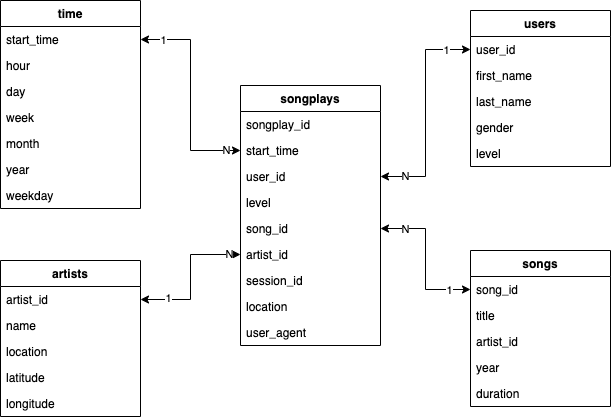

The diagram above was exported from draw.io. Its source (the exported page's mxGraphModel, read from the mxfile embedded in the PNG):
<mxGraphModel dx="1207" dy="1054" grid="1" gridSize="10" guides="1" tooltips="1" connect="1" arrows="1" fold="1" page="1" pageScale="1" pageWidth="827" pageHeight="1169" math="0" shadow="0">
  <root>
    <mxCell id="0" />
    <mxCell id="1" parent="0" />
    <mxCell id="QujqAC1Fa6WyGdkwby1U-1" value="songplays" style="swimlane;fontStyle=1;childLayout=stackLayout;horizontal=1;startSize=26;fillColor=none;horizontalStack=0;resizeParent=1;resizeParentMax=0;resizeLast=0;collapsible=1;marginBottom=0;" vertex="1" parent="1">
      <mxGeometry x="360" y="325" width="140" height="260" as="geometry" />
    </mxCell>
    <mxCell id="QujqAC1Fa6WyGdkwby1U-2" value="songplay_id" style="text;strokeColor=none;fillColor=none;align=left;verticalAlign=top;spacingLeft=4;spacingRight=4;overflow=hidden;rotatable=0;points=[[0,0.5],[1,0.5]];portConstraint=eastwest;" vertex="1" parent="QujqAC1Fa6WyGdkwby1U-1">
      <mxGeometry y="26" width="140" height="26" as="geometry" />
    </mxCell>
    <mxCell id="QujqAC1Fa6WyGdkwby1U-3" value="start_time" style="text;strokeColor=none;fillColor=none;align=left;verticalAlign=top;spacingLeft=4;spacingRight=4;overflow=hidden;rotatable=0;points=[[0,0.5],[1,0.5]];portConstraint=eastwest;" vertex="1" parent="QujqAC1Fa6WyGdkwby1U-1">
      <mxGeometry y="52" width="140" height="26" as="geometry" />
    </mxCell>
    <mxCell id="QujqAC1Fa6WyGdkwby1U-4" value="user_id" style="text;strokeColor=none;fillColor=none;align=left;verticalAlign=top;spacingLeft=4;spacingRight=4;overflow=hidden;rotatable=0;points=[[0,0.5],[1,0.5]];portConstraint=eastwest;" vertex="1" parent="QujqAC1Fa6WyGdkwby1U-1">
      <mxGeometry y="78" width="140" height="26" as="geometry" />
    </mxCell>
    <mxCell id="QujqAC1Fa6WyGdkwby1U-5" value="level" style="text;strokeColor=none;fillColor=none;align=left;verticalAlign=top;spacingLeft=4;spacingRight=4;overflow=hidden;rotatable=0;points=[[0,0.5],[1,0.5]];portConstraint=eastwest;" vertex="1" parent="QujqAC1Fa6WyGdkwby1U-1">
      <mxGeometry y="104" width="140" height="26" as="geometry" />
    </mxCell>
    <mxCell id="QujqAC1Fa6WyGdkwby1U-6" value="song_id" style="text;strokeColor=none;fillColor=none;align=left;verticalAlign=top;spacingLeft=4;spacingRight=4;overflow=hidden;rotatable=0;points=[[0,0.5],[1,0.5]];portConstraint=eastwest;" vertex="1" parent="QujqAC1Fa6WyGdkwby1U-1">
      <mxGeometry y="130" width="140" height="26" as="geometry" />
    </mxCell>
    <mxCell id="QujqAC1Fa6WyGdkwby1U-7" value="artist_id" style="text;strokeColor=none;fillColor=none;align=left;verticalAlign=top;spacingLeft=4;spacingRight=4;overflow=hidden;rotatable=0;points=[[0,0.5],[1,0.5]];portConstraint=eastwest;" vertex="1" parent="QujqAC1Fa6WyGdkwby1U-1">
      <mxGeometry y="156" width="140" height="26" as="geometry" />
    </mxCell>
    <mxCell id="QujqAC1Fa6WyGdkwby1U-8" value="session_id" style="text;strokeColor=none;fillColor=none;align=left;verticalAlign=top;spacingLeft=4;spacingRight=4;overflow=hidden;rotatable=0;points=[[0,0.5],[1,0.5]];portConstraint=eastwest;" vertex="1" parent="QujqAC1Fa6WyGdkwby1U-1">
      <mxGeometry y="182" width="140" height="26" as="geometry" />
    </mxCell>
    <mxCell id="QujqAC1Fa6WyGdkwby1U-9" value="location" style="text;strokeColor=none;fillColor=none;align=left;verticalAlign=top;spacingLeft=4;spacingRight=4;overflow=hidden;rotatable=0;points=[[0,0.5],[1,0.5]];portConstraint=eastwest;" vertex="1" parent="QujqAC1Fa6WyGdkwby1U-1">
      <mxGeometry y="208" width="140" height="26" as="geometry" />
    </mxCell>
    <mxCell id="QujqAC1Fa6WyGdkwby1U-10" value="user_agent" style="text;strokeColor=none;fillColor=none;align=left;verticalAlign=top;spacingLeft=4;spacingRight=4;overflow=hidden;rotatable=0;points=[[0,0.5],[1,0.5]];portConstraint=eastwest;" vertex="1" parent="QujqAC1Fa6WyGdkwby1U-1">
      <mxGeometry y="234" width="140" height="26" as="geometry" />
    </mxCell>
    <mxCell id="QujqAC1Fa6WyGdkwby1U-42" style="edgeStyle=orthogonalEdgeStyle;rounded=0;orthogonalLoop=1;jettySize=auto;html=1;exitX=0;exitY=0.5;exitDx=0;exitDy=0;entryX=1;entryY=0.5;entryDx=0;entryDy=0;startArrow=classic;startFill=1;" edge="1" parent="1" source="QujqAC1Fa6WyGdkwby1U-3" target="QujqAC1Fa6WyGdkwby1U-28">
      <mxGeometry relative="1" as="geometry" />
    </mxCell>
    <mxCell id="QujqAC1Fa6WyGdkwby1U-43" value="1" style="edgeLabel;html=1;align=center;verticalAlign=middle;resizable=0;points=[];" vertex="1" connectable="0" parent="QujqAC1Fa6WyGdkwby1U-42">
      <mxGeometry x="0.7874" relative="1" as="geometry">
        <mxPoint as="offset" />
      </mxGeometry>
    </mxCell>
    <mxCell id="QujqAC1Fa6WyGdkwby1U-44" value="N" style="edgeLabel;html=1;align=center;verticalAlign=middle;resizable=0;points=[];" vertex="1" connectable="0" parent="QujqAC1Fa6WyGdkwby1U-42">
      <mxGeometry x="-0.8538" y="-1" relative="1" as="geometry">
        <mxPoint as="offset" />
      </mxGeometry>
    </mxCell>
    <mxCell id="QujqAC1Fa6WyGdkwby1U-45" style="edgeStyle=orthogonalEdgeStyle;rounded=0;orthogonalLoop=1;jettySize=auto;html=1;exitX=1;exitY=0.5;exitDx=0;exitDy=0;entryX=0;entryY=0.5;entryDx=0;entryDy=0;startArrow=classic;startFill=1;" edge="1" parent="1" source="QujqAC1Fa6WyGdkwby1U-36" target="QujqAC1Fa6WyGdkwby1U-7">
      <mxGeometry relative="1" as="geometry" />
    </mxCell>
    <mxCell id="QujqAC1Fa6WyGdkwby1U-46" value="N" style="edgeLabel;html=1;align=center;verticalAlign=middle;resizable=0;points=[];" vertex="1" connectable="0" parent="QujqAC1Fa6WyGdkwby1U-45">
      <mxGeometry x="0.8323" y="1" relative="1" as="geometry">
        <mxPoint as="offset" />
      </mxGeometry>
    </mxCell>
    <mxCell id="QujqAC1Fa6WyGdkwby1U-47" value="1" style="edgeLabel;html=1;align=center;verticalAlign=middle;resizable=0;points=[];" vertex="1" connectable="0" parent="QujqAC1Fa6WyGdkwby1U-45">
      <mxGeometry x="-0.6258" y="2" relative="1" as="geometry">
        <mxPoint as="offset" />
      </mxGeometry>
    </mxCell>
    <mxCell id="QujqAC1Fa6WyGdkwby1U-48" style="edgeStyle=orthogonalEdgeStyle;rounded=0;orthogonalLoop=1;jettySize=auto;html=1;exitX=0;exitY=0.5;exitDx=0;exitDy=0;startArrow=classic;startFill=1;" edge="1" parent="1" source="QujqAC1Fa6WyGdkwby1U-22" target="QujqAC1Fa6WyGdkwby1U-6">
      <mxGeometry relative="1" as="geometry" />
    </mxCell>
    <mxCell id="QujqAC1Fa6WyGdkwby1U-49" value="N" style="edgeLabel;html=1;align=center;verticalAlign=middle;resizable=0;points=[];" vertex="1" connectable="0" parent="QujqAC1Fa6WyGdkwby1U-48">
      <mxGeometry x="0.677" relative="1" as="geometry">
        <mxPoint as="offset" />
      </mxGeometry>
    </mxCell>
    <mxCell id="QujqAC1Fa6WyGdkwby1U-50" value="1" style="edgeLabel;html=1;align=center;verticalAlign=middle;resizable=0;points=[];" vertex="1" connectable="0" parent="QujqAC1Fa6WyGdkwby1U-48">
      <mxGeometry x="-0.7143" relative="1" as="geometry">
        <mxPoint as="offset" />
      </mxGeometry>
    </mxCell>
    <mxCell id="QujqAC1Fa6WyGdkwby1U-51" style="edgeStyle=orthogonalEdgeStyle;rounded=0;orthogonalLoop=1;jettySize=auto;html=1;exitX=1;exitY=0.5;exitDx=0;exitDy=0;entryX=0;entryY=0.5;entryDx=0;entryDy=0;startArrow=classic;startFill=1;" edge="1" parent="1" source="QujqAC1Fa6WyGdkwby1U-4" target="QujqAC1Fa6WyGdkwby1U-12">
      <mxGeometry relative="1" as="geometry" />
    </mxCell>
    <mxCell id="QujqAC1Fa6WyGdkwby1U-52" value="1" style="edgeLabel;html=1;align=center;verticalAlign=middle;resizable=0;points=[];" vertex="1" connectable="0" parent="QujqAC1Fa6WyGdkwby1U-51">
      <mxGeometry x="0.7733" relative="1" as="geometry">
        <mxPoint as="offset" />
      </mxGeometry>
    </mxCell>
    <mxCell id="QujqAC1Fa6WyGdkwby1U-53" value="N" style="edgeLabel;html=1;align=center;verticalAlign=middle;resizable=0;points=[];" vertex="1" connectable="0" parent="QujqAC1Fa6WyGdkwby1U-51">
      <mxGeometry x="-0.7814" y="1" relative="1" as="geometry">
        <mxPoint as="offset" />
      </mxGeometry>
    </mxCell>
    <mxCell id="QujqAC1Fa6WyGdkwby1U-11" value="users" style="swimlane;fontStyle=1;childLayout=stackLayout;horizontal=1;startSize=26;fillColor=none;horizontalStack=0;resizeParent=1;resizeParentMax=0;resizeLast=0;collapsible=1;marginBottom=0;" vertex="1" parent="1">
      <mxGeometry x="590" y="250" width="140" height="156" as="geometry" />
    </mxCell>
    <mxCell id="QujqAC1Fa6WyGdkwby1U-12" value="user_id" style="text;strokeColor=none;fillColor=none;align=left;verticalAlign=top;spacingLeft=4;spacingRight=4;overflow=hidden;rotatable=0;points=[[0,0.5],[1,0.5]];portConstraint=eastwest;" vertex="1" parent="QujqAC1Fa6WyGdkwby1U-11">
      <mxGeometry y="26" width="140" height="26" as="geometry" />
    </mxCell>
    <mxCell id="QujqAC1Fa6WyGdkwby1U-13" value="first_name" style="text;strokeColor=none;fillColor=none;align=left;verticalAlign=top;spacingLeft=4;spacingRight=4;overflow=hidden;rotatable=0;points=[[0,0.5],[1,0.5]];portConstraint=eastwest;" vertex="1" parent="QujqAC1Fa6WyGdkwby1U-11">
      <mxGeometry y="52" width="140" height="26" as="geometry" />
    </mxCell>
    <mxCell id="QujqAC1Fa6WyGdkwby1U-14" value="last_name" style="text;strokeColor=none;fillColor=none;align=left;verticalAlign=top;spacingLeft=4;spacingRight=4;overflow=hidden;rotatable=0;points=[[0,0.5],[1,0.5]];portConstraint=eastwest;" vertex="1" parent="QujqAC1Fa6WyGdkwby1U-11">
      <mxGeometry y="78" width="140" height="26" as="geometry" />
    </mxCell>
    <mxCell id="QujqAC1Fa6WyGdkwby1U-15" value="gender" style="text;strokeColor=none;fillColor=none;align=left;verticalAlign=top;spacingLeft=4;spacingRight=4;overflow=hidden;rotatable=0;points=[[0,0.5],[1,0.5]];portConstraint=eastwest;" vertex="1" parent="QujqAC1Fa6WyGdkwby1U-11">
      <mxGeometry y="104" width="140" height="26" as="geometry" />
    </mxCell>
    <mxCell id="QujqAC1Fa6WyGdkwby1U-16" value="level" style="text;strokeColor=none;fillColor=none;align=left;verticalAlign=top;spacingLeft=4;spacingRight=4;overflow=hidden;rotatable=0;points=[[0,0.5],[1,0.5]];portConstraint=eastwest;" vertex="1" parent="QujqAC1Fa6WyGdkwby1U-11">
      <mxGeometry y="130" width="140" height="26" as="geometry" />
    </mxCell>
    <mxCell id="QujqAC1Fa6WyGdkwby1U-21" value="songs" style="swimlane;fontStyle=1;childLayout=stackLayout;horizontal=1;startSize=26;fillColor=none;horizontalStack=0;resizeParent=1;resizeParentMax=0;resizeLast=0;collapsible=1;marginBottom=0;" vertex="1" parent="1">
      <mxGeometry x="590" y="490" width="140" height="156" as="geometry" />
    </mxCell>
    <mxCell id="QujqAC1Fa6WyGdkwby1U-22" value="song_id" style="text;strokeColor=none;fillColor=none;align=left;verticalAlign=top;spacingLeft=4;spacingRight=4;overflow=hidden;rotatable=0;points=[[0,0.5],[1,0.5]];portConstraint=eastwest;" vertex="1" parent="QujqAC1Fa6WyGdkwby1U-21">
      <mxGeometry y="26" width="140" height="26" as="geometry" />
    </mxCell>
    <mxCell id="QujqAC1Fa6WyGdkwby1U-23" value="title" style="text;strokeColor=none;fillColor=none;align=left;verticalAlign=top;spacingLeft=4;spacingRight=4;overflow=hidden;rotatable=0;points=[[0,0.5],[1,0.5]];portConstraint=eastwest;" vertex="1" parent="QujqAC1Fa6WyGdkwby1U-21">
      <mxGeometry y="52" width="140" height="26" as="geometry" />
    </mxCell>
    <mxCell id="QujqAC1Fa6WyGdkwby1U-24" value="artist_id" style="text;strokeColor=none;fillColor=none;align=left;verticalAlign=top;spacingLeft=4;spacingRight=4;overflow=hidden;rotatable=0;points=[[0,0.5],[1,0.5]];portConstraint=eastwest;" vertex="1" parent="QujqAC1Fa6WyGdkwby1U-21">
      <mxGeometry y="78" width="140" height="26" as="geometry" />
    </mxCell>
    <mxCell id="QujqAC1Fa6WyGdkwby1U-25" value="year" style="text;strokeColor=none;fillColor=none;align=left;verticalAlign=top;spacingLeft=4;spacingRight=4;overflow=hidden;rotatable=0;points=[[0,0.5],[1,0.5]];portConstraint=eastwest;" vertex="1" parent="QujqAC1Fa6WyGdkwby1U-21">
      <mxGeometry y="104" width="140" height="26" as="geometry" />
    </mxCell>
    <mxCell id="QujqAC1Fa6WyGdkwby1U-26" value="duration" style="text;strokeColor=none;fillColor=none;align=left;verticalAlign=top;spacingLeft=4;spacingRight=4;overflow=hidden;rotatable=0;points=[[0,0.5],[1,0.5]];portConstraint=eastwest;" vertex="1" parent="QujqAC1Fa6WyGdkwby1U-21">
      <mxGeometry y="130" width="140" height="26" as="geometry" />
    </mxCell>
    <mxCell id="QujqAC1Fa6WyGdkwby1U-35" value="artists" style="swimlane;fontStyle=1;childLayout=stackLayout;horizontal=1;startSize=26;fillColor=none;horizontalStack=0;resizeParent=1;resizeParentMax=0;resizeLast=0;collapsible=1;marginBottom=0;" vertex="1" parent="1">
      <mxGeometry x="120" y="500" width="140" height="156" as="geometry" />
    </mxCell>
    <mxCell id="QujqAC1Fa6WyGdkwby1U-36" value="artist_id" style="text;strokeColor=none;fillColor=none;align=left;verticalAlign=top;spacingLeft=4;spacingRight=4;overflow=hidden;rotatable=0;points=[[0,0.5],[1,0.5]];portConstraint=eastwest;" vertex="1" parent="QujqAC1Fa6WyGdkwby1U-35">
      <mxGeometry y="26" width="140" height="26" as="geometry" />
    </mxCell>
    <mxCell id="QujqAC1Fa6WyGdkwby1U-37" value="name" style="text;strokeColor=none;fillColor=none;align=left;verticalAlign=top;spacingLeft=4;spacingRight=4;overflow=hidden;rotatable=0;points=[[0,0.5],[1,0.5]];portConstraint=eastwest;" vertex="1" parent="QujqAC1Fa6WyGdkwby1U-35">
      <mxGeometry y="52" width="140" height="26" as="geometry" />
    </mxCell>
    <mxCell id="QujqAC1Fa6WyGdkwby1U-38" value="location" style="text;strokeColor=none;fillColor=none;align=left;verticalAlign=top;spacingLeft=4;spacingRight=4;overflow=hidden;rotatable=0;points=[[0,0.5],[1,0.5]];portConstraint=eastwest;" vertex="1" parent="QujqAC1Fa6WyGdkwby1U-35">
      <mxGeometry y="78" width="140" height="26" as="geometry" />
    </mxCell>
    <mxCell id="QujqAC1Fa6WyGdkwby1U-39" value="latitude" style="text;strokeColor=none;fillColor=none;align=left;verticalAlign=top;spacingLeft=4;spacingRight=4;overflow=hidden;rotatable=0;points=[[0,0.5],[1,0.5]];portConstraint=eastwest;" vertex="1" parent="QujqAC1Fa6WyGdkwby1U-35">
      <mxGeometry y="104" width="140" height="26" as="geometry" />
    </mxCell>
    <mxCell id="QujqAC1Fa6WyGdkwby1U-40" value="longitude" style="text;strokeColor=none;fillColor=none;align=left;verticalAlign=top;spacingLeft=4;spacingRight=4;overflow=hidden;rotatable=0;points=[[0,0.5],[1,0.5]];portConstraint=eastwest;" vertex="1" parent="QujqAC1Fa6WyGdkwby1U-35">
      <mxGeometry y="130" width="140" height="26" as="geometry" />
    </mxCell>
    <mxCell id="QujqAC1Fa6WyGdkwby1U-27" value="time" style="swimlane;fontStyle=1;childLayout=stackLayout;horizontal=1;startSize=26;fillColor=none;horizontalStack=0;resizeParent=1;resizeParentMax=0;resizeLast=0;collapsible=1;marginBottom=0;" vertex="1" parent="1">
      <mxGeometry x="120" y="240" width="140" height="208" as="geometry" />
    </mxCell>
    <mxCell id="QujqAC1Fa6WyGdkwby1U-28" value="start_time" style="text;strokeColor=none;fillColor=none;align=left;verticalAlign=top;spacingLeft=4;spacingRight=4;overflow=hidden;rotatable=0;points=[[0,0.5],[1,0.5]];portConstraint=eastwest;" vertex="1" parent="QujqAC1Fa6WyGdkwby1U-27">
      <mxGeometry y="26" width="140" height="26" as="geometry" />
    </mxCell>
    <mxCell id="QujqAC1Fa6WyGdkwby1U-29" value="hour" style="text;strokeColor=none;fillColor=none;align=left;verticalAlign=top;spacingLeft=4;spacingRight=4;overflow=hidden;rotatable=0;points=[[0,0.5],[1,0.5]];portConstraint=eastwest;" vertex="1" parent="QujqAC1Fa6WyGdkwby1U-27">
      <mxGeometry y="52" width="140" height="26" as="geometry" />
    </mxCell>
    <mxCell id="QujqAC1Fa6WyGdkwby1U-30" value="day" style="text;strokeColor=none;fillColor=none;align=left;verticalAlign=top;spacingLeft=4;spacingRight=4;overflow=hidden;rotatable=0;points=[[0,0.5],[1,0.5]];portConstraint=eastwest;" vertex="1" parent="QujqAC1Fa6WyGdkwby1U-27">
      <mxGeometry y="78" width="140" height="26" as="geometry" />
    </mxCell>
    <mxCell id="QujqAC1Fa6WyGdkwby1U-31" value="week" style="text;strokeColor=none;fillColor=none;align=left;verticalAlign=top;spacingLeft=4;spacingRight=4;overflow=hidden;rotatable=0;points=[[0,0.5],[1,0.5]];portConstraint=eastwest;" vertex="1" parent="QujqAC1Fa6WyGdkwby1U-27">
      <mxGeometry y="104" width="140" height="26" as="geometry" />
    </mxCell>
    <mxCell id="QujqAC1Fa6WyGdkwby1U-32" value="month" style="text;strokeColor=none;fillColor=none;align=left;verticalAlign=top;spacingLeft=4;spacingRight=4;overflow=hidden;rotatable=0;points=[[0,0.5],[1,0.5]];portConstraint=eastwest;" vertex="1" parent="QujqAC1Fa6WyGdkwby1U-27">
      <mxGeometry y="130" width="140" height="26" as="geometry" />
    </mxCell>
    <mxCell id="QujqAC1Fa6WyGdkwby1U-33" value="year" style="text;strokeColor=none;fillColor=none;align=left;verticalAlign=top;spacingLeft=4;spacingRight=4;overflow=hidden;rotatable=0;points=[[0,0.5],[1,0.5]];portConstraint=eastwest;" vertex="1" parent="QujqAC1Fa6WyGdkwby1U-27">
      <mxGeometry y="156" width="140" height="26" as="geometry" />
    </mxCell>
    <mxCell id="QujqAC1Fa6WyGdkwby1U-34" value="weekday" style="text;strokeColor=none;fillColor=none;align=left;verticalAlign=top;spacingLeft=4;spacingRight=4;overflow=hidden;rotatable=0;points=[[0,0.5],[1,0.5]];portConstraint=eastwest;" vertex="1" parent="QujqAC1Fa6WyGdkwby1U-27">
      <mxGeometry y="182" width="140" height="26" as="geometry" />
    </mxCell>
  </root>
</mxGraphModel>